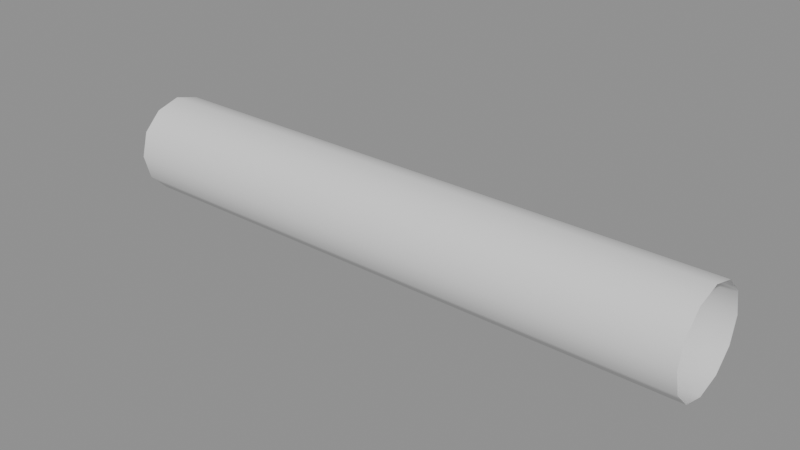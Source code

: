 # Source: ch06_11_rig_library.blend  (saved by Blender 5.3.31; exported with 4.5.12 LTS)
import bpy
from mathutils import Matrix  # noqa: F401  (used for matrix-valued properties, if any)

bpy.ops.wm.read_factory_settings(use_empty=True)
scene = bpy.context.scene
scene.name = 'SC_LIB'

# ---- collections
col_col_rig = bpy.data.collections.new('COL_Rig'); scene.collection.children.link(col_col_rig)

# ---- meshes
me_me_geo_lib = bpy.data.meshes.new('ME_GEO_Lib')
me_me_geo_lib.from_pydata([(0.0, 0.05, 1.0), (0.0, 0.0433, 1.025), (0.0, 0.025, 1.043), (0.0, 3.062e-18, 1.05), (0.0, -0.025, 1.043), (0.0, -0.0433, 1.025), (0.0, -0.05, 1.0), (0.0, -0.0433, 0.975), (0.0, -0.025, 0.9567), (0.0, -9.185e-18, 0.95), (0.0, 0.025, 0.9567), (0.0, 0.0433, 0.975), (0.05, 0.05, 1.0), (0.05, 0.0433, 1.025), (0.05, 0.025, 1.043), (0.05, 3.062e-18, 1.05), (0.05, -0.025, 1.043), (0.05, -0.0433, 1.025), (0.05, -0.05, 1.0), (0.05, -0.0433, 0.975), (0.05, -0.025, 0.9567), (0.05, -9.185e-18, 0.95), (0.05, 0.025, 0.9567), (0.05, 0.0433, 0.975), (0.1, 0.05, 1.0), (0.1, 0.0433, 1.025), (0.1, 0.025, 1.043), (0.1, 3.062e-18, 1.05), (0.1, -0.025, 1.043), (0.1, -0.0433, 1.025), (0.1, -0.05, 1.0), (0.1, -0.0433, 0.975), (0.1, -0.025, 0.9567), (0.1, -9.185e-18, 0.95), (0.1, 0.025, 0.9567), (0.1, 0.0433, 0.975), (0.15, 0.05, 1.0), (0.15, 0.0433, 1.025), (0.15, 0.025, 1.043), (0.15, 3.062e-18, 1.05), (0.15, -0.025, 1.043), (0.15, -0.0433, 1.025), (0.15, -0.05, 1.0), (0.15, -0.0433, 0.975), (0.15, -0.025, 0.9567), (0.15, -9.185e-18, 0.95), (0.15, 0.025, 0.9567), (0.15, 0.0433, 0.975), (0.2, 0.05, 1.0), (0.2, 0.0433, 1.025), (0.2, 0.025, 1.043), (0.2, 3.062e-18, 1.05), (0.2, -0.025, 1.043), (0.2, -0.0433, 1.025), (0.2, -0.05, 1.0), (0.2, -0.0433, 0.975), (0.2, -0.025, 0.9567), (0.2, -9.185e-18, 0.95), (0.2, 0.025, 0.9567), (0.2, 0.0433, 0.975), (0.25, 0.05, 1.0), (0.25, 0.0433, 1.025), (0.25, 0.025, 1.043), (0.25, 3.062e-18, 1.05), (0.25, -0.025, 1.043), (0.25, -0.0433, 1.025), (0.25, -0.05, 1.0), (0.25, -0.0433, 0.975), (0.25, -0.025, 0.9567), (0.25, -9.185e-18, 0.95), (0.25, 0.025, 0.9567), (0.25, 0.0433, 0.975), (0.3, 0.05, 1.0), (0.3, 0.0433, 1.025), (0.3, 0.025, 1.043), (0.3, 3.062e-18, 1.05), (0.3, -0.025, 1.043), (0.3, -0.0433, 1.025), (0.3, -0.05, 1.0), (0.3, -0.0433, 0.975), (0.3, -0.025, 0.9567), (0.3, -9.185e-18, 0.95), (0.3, 0.025, 0.9567), (0.3, 0.0433, 0.975), (0.35, 0.05, 1.0), (0.35, 0.0433, 1.025), (0.35, 0.025, 1.043), (0.35, 3.062e-18, 1.05), (0.35, -0.025, 1.043), (0.35, -0.0433, 1.025), (0.35, -0.05, 1.0), (0.35, -0.0433, 0.975), (0.35, -0.025, 0.9567), (0.35, -9.185e-18, 0.95), (0.35, 0.025, 0.9567), (0.35, 0.0433, 0.975), (0.4, 0.05, 1.0), (0.4, 0.0433, 1.025), (0.4, 0.025, 1.043), (0.4, 3.062e-18, 1.05), (0.4, -0.025, 1.043), (0.4, -0.0433, 1.025), (0.4, -0.05, 1.0), (0.4, -0.0433, 0.975), (0.4, -0.025, 0.9567), (0.4, -9.185e-18, 0.95), (0.4, 0.025, 0.9567), (0.4, 0.0433, 0.975), (0.45, 0.05, 1.0), (0.45, 0.0433, 1.025), (0.45, 0.025, 1.043), (0.45, 3.062e-18, 1.05), (0.45, -0.025, 1.043), (0.45, -0.0433, 1.025), (0.45, -0.05, 1.0), (0.45, -0.0433, 0.975), (0.45, -0.025, 0.9567), (0.45, -9.185e-18, 0.95), (0.45, 0.025, 0.9567), (0.45, 0.0433, 0.975), (0.5, 0.05, 1.0), (0.5, 0.0433, 1.025), (0.5, 0.025, 1.043), (0.5, 3.062e-18, 1.05), (0.5, -0.025, 1.043), (0.5, -0.0433, 1.025), (0.5, -0.05, 1.0), (0.5, -0.0433, 0.975), (0.5, -0.025, 0.9567), (0.5, -9.185e-18, 0.95), (0.5, 0.025, 0.9567), (0.5, 0.0433, 0.975), (0.55, 0.05, 1.0), (0.55, 0.0433, 1.025), (0.55, 0.025, 1.043), (0.55, 3.062e-18, 1.05), (0.55, -0.025, 1.043), (0.55, -0.0433, 1.025), (0.55, -0.05, 1.0), (0.55, -0.0433, 0.975), (0.55, -0.025, 0.9567), (0.55, -9.185e-18, 0.95), (0.55, 0.025, 0.9567), (0.55, 0.0433, 0.975), (0.6, 0.05, 1.0), (0.6, 0.0433, 1.025), (0.6, 0.025, 1.043), (0.6, 3.062e-18, 1.05), (0.6, -0.025, 1.043), (0.6, -0.0433, 1.025), (0.6, -0.05, 1.0), (0.6, -0.0433, 0.975), (0.6, -0.025, 0.9567), (0.6, -9.185e-18, 0.95), (0.6, 0.025, 0.9567), (0.6, 0.0433, 0.975)], [], [(0, 1, 13, 12), (1, 2, 14, 13), (2, 3, 15, 14), (3, 4, 16, 15), (4, 5, 17, 16), (5, 6, 18, 17), (6, 7, 19, 18), (7, 8, 20, 19), (8, 9, 21, 20), (9, 10, 22, 21), (10, 11, 23, 22), (11, 0, 12, 23), (12, 13, 25, 24), (13, 14, 26, 25), (14, 15, 27, 26), (15, 16, 28, 27), (16, 17, 29, 28), (17, 18, 30, 29), (18, 19, 31, 30), (19, 20, 32, 31), (20, 21, 33, 32), (21, 22, 34, 33), (22, 23, 35, 34), (23, 12, 24, 35), (24, 25, 37, 36), (25, 26, 38, 37), (26, 27, 39, 38), (27, 28, 40, 39), (28, 29, 41, 40), (29, 30, 42, 41), (30, 31, 43, 42), (31, 32, 44, 43), (32, 33, 45, 44), (33, 34, 46, 45), (34, 35, 47, 46), (35, 24, 36, 47), (36, 37, 49, 48), (37, 38, 50, 49), (38, 39, 51, 50), (39, 40, 52, 51), (40, 41, 53, 52), (41, 42, 54, 53), (42, 43, 55, 54), (43, 44, 56, 55), (44, 45, 57, 56), (45, 46, 58, 57), (46, 47, 59, 58), (47, 36, 48, 59), (48, 49, 61, 60), (49, 50, 62, 61), (50, 51, 63, 62), (51, 52, 64, 63), (52, 53, 65, 64), (53, 54, 66, 65), (54, 55, 67, 66), (55, 56, 68, 67), (56, 57, 69, 68), (57, 58, 70, 69), (58, 59, 71, 70), (59, 48, 60, 71), (60, 61, 73, 72), (61, 62, 74, 73), (62, 63, 75, 74), (63, 64, 76, 75), (64, 65, 77, 76), (65, 66, 78, 77), (66, 67, 79, 78), (67, 68, 80, 79), (68, 69, 81, 80), (69, 70, 82, 81), (70, 71, 83, 82), (71, 60, 72, 83), (72, 73, 85, 84), (73, 74, 86, 85), (74, 75, 87, 86), (75, 76, 88, 87), (76, 77, 89, 88), (77, 78, 90, 89), (78, 79, 91, 90), (79, 80, 92, 91), (80, 81, 93, 92), (81, 82, 94, 93), (82, 83, 95, 94), (83, 72, 84, 95), (84, 85, 97, 96), (85, 86, 98, 97), (86, 87, 99, 98), (87, 88, 100, 99), (88, 89, 101, 100), (89, 90, 102, 101), (90, 91, 103, 102), (91, 92, 104, 103), (92, 93, 105, 104), (93, 94, 106, 105), (94, 95, 107, 106), (95, 84, 96, 107), (96, 97, 109, 108), (97, 98, 110, 109), (98, 99, 111, 110), (99, 100, 112, 111), (100, 101, 113, 112), (101, 102, 114, 113), (102, 103, 115, 114), (103, 104, 116, 115), (104, 105, 117, 116), (105, 106, 118, 117), (106, 107, 119, 118), (107, 96, 108, 119), (108, 109, 121, 120), (109, 110, 122, 121), (110, 111, 123, 122), (111, 112, 124, 123), (112, 113, 125, 124), (113, 114, 126, 125), (114, 115, 127, 126), (115, 116, 128, 127), (116, 117, 129, 128), (117, 118, 130, 129), (118, 119, 131, 130), (119, 108, 120, 131), (120, 121, 133, 132), (121, 122, 134, 133), (122, 123, 135, 134), (123, 124, 136, 135), (124, 125, 137, 136), (125, 126, 138, 137), (126, 127, 139, 138), (127, 128, 140, 139), (128, 129, 141, 140), (129, 130, 142, 141), (130, 131, 143, 142), (131, 120, 132, 143), (132, 133, 145, 144), (133, 134, 146, 145), (134, 135, 147, 146), (135, 136, 148, 147), (136, 137, 149, 148), (137, 138, 150, 149), (138, 139, 151, 150), (139, 140, 152, 151), (140, 141, 153, 152), (141, 142, 154, 153), (142, 143, 155, 154), (143, 132, 144, 155)])
me_me_geo_lib.polygons.foreach_set('use_smooth', [True] * 144)
me_me_geo_lib.update()
arm_arm_rig_lib = bpy.data.armatures.new('ARM_RIG_Lib')  # bones are not reproduced

# ---- objects
ob_geo_lib = bpy.data.objects.new('GEO_Lib', me_me_geo_lib)
ob_rig_lib = bpy.data.objects.new('RIG_Lib', arm_arm_rig_lib)

# ---- transforms, parenting, visibility, modifiers, constraints
ob_geo_lib.parent = ob_rig_lib
ob_geo_lib.location = (0.0, 0.0, 0.0)
_vg = ob_geo_lib.vertex_groups.new(name='arm')
_vg.add([0, 1, 2, 3, 4, 5, 6, 7, 8, 9, 10, 11, 12, 13, 14, 15, 16, 17, 18, 19, 20, 21, 22, 23, 24, 25, 26, 27, 28, 29, 30, 31, 32, 33, 34, 35, 36, 37, 38, 39, 40, 41, 42, 43, 44, 45, 46, 47, 48, 49, 50, 51, 52, 53, 54, 55, 56, 57, 58, 59, 60, 61, 62, 63, 64, 65, 66, 67, 68, 69, 70, 71, 72, 73, 74, 75, 76, 77, 78, 79, 80, 81, 82, 83, 84, 85, 86, 87, 88, 89, 90, 91, 92, 93, 94, 95, 96, 97, 98, 99, 100, 101, 102, 103, 104, 105, 106, 107, 108, 109, 110, 111, 112, 113, 114, 115, 116, 117, 118, 119, 120, 121, 122, 123, 124, 125, 126, 127, 128, 129, 130, 131, 132, 133, 134, 135, 136, 137, 138, 139, 140, 141, 142, 143, 144, 145, 146, 147, 148, 149, 150, 151, 152, 153, 154, 155], 1.0, 'REPLACE')
_m = ob_geo_lib.modifiers.new('Armature', 'ARMATURE')
_m.object = ob_rig_lib
ob_rig_lib.location = (0.0, 0.0, 0.0)
ob_rig_lib.show_in_front = True

# ---- collection membership
col_col_rig.objects.link(ob_geo_lib)
col_col_rig.objects.link(ob_rig_lib)

# ---- scene / render settings (as saved in the file)
scene.frame_start = 1; scene.frame_end = 250; scene.frame_set(1)
scene.render.engine = 'BLENDER_EEVEE_NEXT'
scene.render.bake_bias = 0.0
scene.render.bake_samples = 0
scene.render.compositor_device = 'GPU'
scene.eevee.use_volume_custom_range = False
scene.eevee.fast_gi_thickness_near = 0.1
scene.eevee.fast_gi_thickness_far = 0.0
scene.eevee.ray_tracing_options.screen_trace_thickness = 0.1
bpy.context.view_layer.update()

# ---- added for rendering (the .blend has no active camera and no usable light): camera, sun + grey world if the file has none
cam_auto = bpy.data.cameras.new('AutoCamera')
cam_auto.lens = 50.0
cam_auto.sensor_width = 36.0
cam_auto.clip_end = 1000.0
ob_auto_camera = bpy.data.objects.new('AutoCamera', cam_auto)
scene.collection.objects.link(ob_auto_camera)
ob_auto_camera.location = (0.870347, -0.684416, 1.45628)
ob_auto_camera.rotation_euler = (1.09748, -7.21219e-08, 0.694738)
scene.camera = ob_auto_camera
light_auto_sun = bpy.data.lights.new('AutoSun', 'SUN')
light_auto_sun.energy = 3.0
light_auto_sun.angle = 0.0523599
ob_auto_sun = bpy.data.objects.new('AutoSun', light_auto_sun)
scene.collection.objects.link(ob_auto_sun)
ob_auto_sun.rotation_euler = (0.872665, 0.174533, 0.523599)
if scene.world is None:
    world_auto = bpy.data.worlds.new('AutoWorld')
    world_auto.color = (0.3, 0.3, 0.3)
    scene.world = world_auto
bpy.context.view_layer.update()
